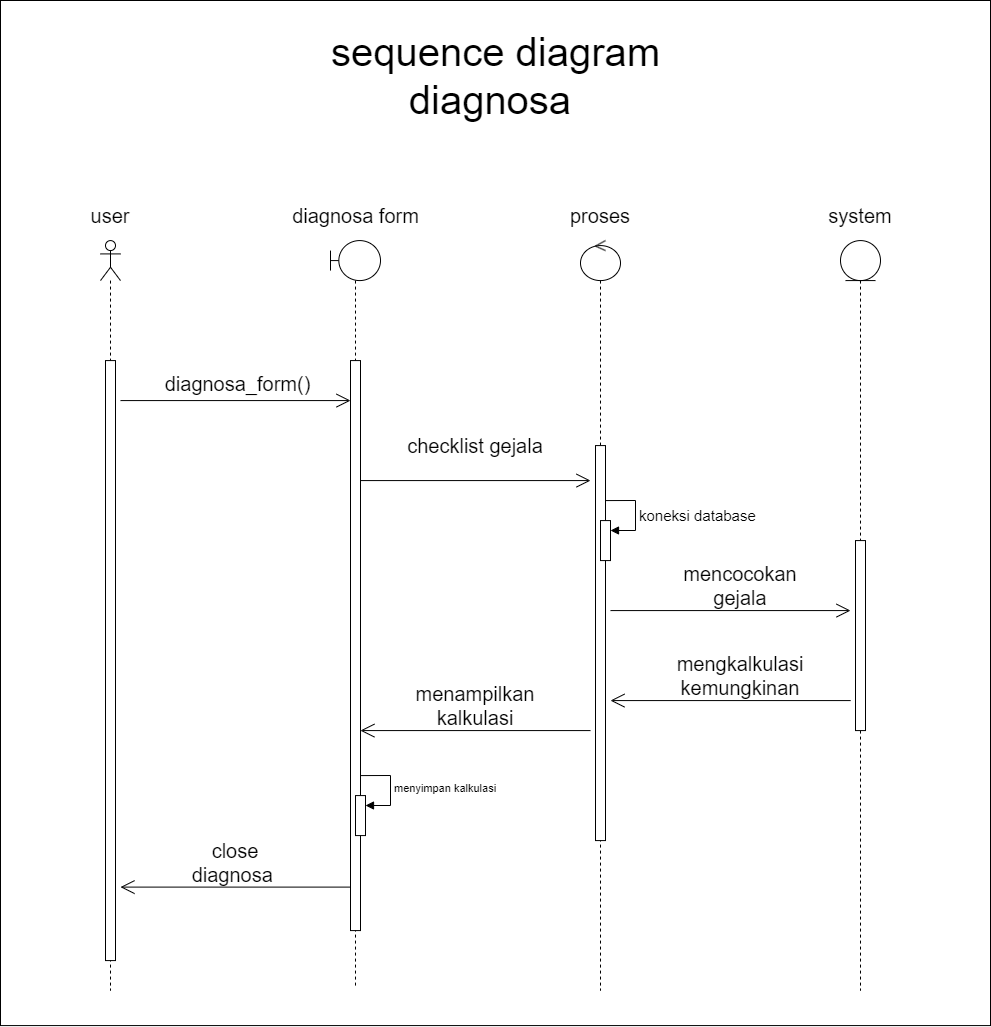

The diagram above was exported from draw.io. Its source (the exported page's mxGraphModel, read from the mxfile embedded in the PNG):
<mxGraphModel dx="2646" dy="4193" grid="1" gridSize="10" guides="1" tooltips="1" connect="1" arrows="1" fold="1" page="1" pageScale="1" pageWidth="1654" pageHeight="2336" math="0" shadow="0">
  <root>
    <mxCell id="0" />
    <mxCell id="1" parent="0" />
    <mxCell id="rCHROFx-Cv_VhRXoHCTP-1" value="" style="rounded=0;whiteSpace=wrap;html=1;" vertex="1" parent="1">
      <mxGeometry x="3030" y="-190" width="990" height="1025.08" as="geometry" />
    </mxCell>
    <mxCell id="rCHROFx-Cv_VhRXoHCTP-2" value="" style="shape=umlLifeline;perimeter=lifelinePerimeter;whiteSpace=wrap;html=1;container=1;dropTarget=0;collapsible=0;recursiveResize=0;outlineConnect=0;portConstraint=eastwest;newEdgeStyle={&quot;curved&quot;:0,&quot;rounded&quot;:0};participant=umlBoundary;fontSize=20;" vertex="1" parent="1">
      <mxGeometry x="3360" y="50.08" width="50" height="745" as="geometry" />
    </mxCell>
    <mxCell id="rCHROFx-Cv_VhRXoHCTP-3" value="" style="html=1;points=[[0,0,0,0,5],[0,1,0,0,-5],[1,0,0,0,5],[1,1,0,0,-5]];perimeter=orthogonalPerimeter;outlineConnect=0;targetShapes=umlLifeline;portConstraint=eastwest;newEdgeStyle={&quot;curved&quot;:0,&quot;rounded&quot;:0};fontSize=20;" vertex="1" parent="rCHROFx-Cv_VhRXoHCTP-2">
      <mxGeometry x="20" y="120" width="10" height="570" as="geometry" />
    </mxCell>
    <mxCell id="rCHROFx-Cv_VhRXoHCTP-4" value="" style="html=1;points=[[0,0,0,0,5],[0,1,0,0,-5],[1,0,0,0,5],[1,1,0,0,-5]];perimeter=orthogonalPerimeter;outlineConnect=0;targetShapes=umlLifeline;portConstraint=eastwest;newEdgeStyle={&quot;curved&quot;:0,&quot;rounded&quot;:0};" vertex="1" parent="rCHROFx-Cv_VhRXoHCTP-2">
      <mxGeometry x="25" y="555" width="10" height="40" as="geometry" />
    </mxCell>
    <mxCell id="rCHROFx-Cv_VhRXoHCTP-5" value="menyimpan kalkulasi" style="html=1;align=left;spacingLeft=2;endArrow=block;rounded=0;edgeStyle=orthogonalEdgeStyle;curved=0;rounded=0;" edge="1" parent="rCHROFx-Cv_VhRXoHCTP-2" target="rCHROFx-Cv_VhRXoHCTP-4">
      <mxGeometry relative="1" as="geometry">
        <mxPoint x="30" y="535" as="sourcePoint" />
        <Array as="points">
          <mxPoint x="60" y="565" />
        </Array>
      </mxGeometry>
    </mxCell>
    <mxCell id="rCHROFx-Cv_VhRXoHCTP-6" value="" style="shape=umlLifeline;perimeter=lifelinePerimeter;whiteSpace=wrap;html=1;container=1;dropTarget=0;collapsible=0;recursiveResize=0;outlineConnect=0;portConstraint=eastwest;newEdgeStyle={&quot;curved&quot;:0,&quot;rounded&quot;:0};participant=umlControl;fontSize=20;" vertex="1" parent="1">
      <mxGeometry x="3610" y="50.08" width="40" height="750" as="geometry" />
    </mxCell>
    <mxCell id="rCHROFx-Cv_VhRXoHCTP-7" value="" style="html=1;points=[[0,0,0,0,5],[0,1,0,0,-5],[1,0,0,0,5],[1,1,0,0,-5]];perimeter=orthogonalPerimeter;outlineConnect=0;targetShapes=umlLifeline;portConstraint=eastwest;newEdgeStyle={&quot;curved&quot;:0,&quot;rounded&quot;:0};fontSize=20;" vertex="1" parent="rCHROFx-Cv_VhRXoHCTP-6">
      <mxGeometry x="15" y="205" width="10" height="395" as="geometry" />
    </mxCell>
    <mxCell id="rCHROFx-Cv_VhRXoHCTP-8" value="" style="shape=umlLifeline;perimeter=lifelinePerimeter;whiteSpace=wrap;html=1;container=1;dropTarget=0;collapsible=0;recursiveResize=0;outlineConnect=0;portConstraint=eastwest;newEdgeStyle={&quot;curved&quot;:0,&quot;rounded&quot;:0};participant=umlEntity;fontSize=20;" vertex="1" parent="1">
      <mxGeometry x="3870" y="50.08" width="40" height="750" as="geometry" />
    </mxCell>
    <mxCell id="rCHROFx-Cv_VhRXoHCTP-9" value="" style="html=1;points=[[0,0,0,0,5],[0,1,0,0,-5],[1,0,0,0,5],[1,1,0,0,-5]];perimeter=orthogonalPerimeter;outlineConnect=0;targetShapes=umlLifeline;portConstraint=eastwest;newEdgeStyle={&quot;curved&quot;:0,&quot;rounded&quot;:0};fontSize=20;" vertex="1" parent="rCHROFx-Cv_VhRXoHCTP-8">
      <mxGeometry x="15" y="300" width="10" height="190" as="geometry" />
    </mxCell>
    <mxCell id="rCHROFx-Cv_VhRXoHCTP-10" value="diagnosa form" style="text;html=1;align=center;verticalAlign=middle;whiteSpace=wrap;rounded=0;fontSize=20;" vertex="1" parent="1">
      <mxGeometry x="3307.5" y="10.08" width="155" height="30" as="geometry" />
    </mxCell>
    <mxCell id="rCHROFx-Cv_VhRXoHCTP-11" value="proses" style="text;html=1;align=center;verticalAlign=middle;whiteSpace=wrap;rounded=0;fontSize=20;" vertex="1" parent="1">
      <mxGeometry x="3570" y="10.08" width="120" height="30" as="geometry" />
    </mxCell>
    <mxCell id="rCHROFx-Cv_VhRXoHCTP-12" value="system" style="text;html=1;align=center;verticalAlign=middle;whiteSpace=wrap;rounded=0;fontSize=20;" vertex="1" parent="1">
      <mxGeometry x="3830" y="10.08" width="120" height="30" as="geometry" />
    </mxCell>
    <mxCell id="rCHROFx-Cv_VhRXoHCTP-13" value="" style="endArrow=open;endFill=1;endSize=12;html=1;rounded=0;fontSize=20;" edge="1" parent="1" target="rCHROFx-Cv_VhRXoHCTP-3">
      <mxGeometry width="160" relative="1" as="geometry">
        <mxPoint x="3150" y="210.08" as="sourcePoint" />
        <mxPoint x="3370" y="210.08" as="targetPoint" />
      </mxGeometry>
    </mxCell>
    <mxCell id="rCHROFx-Cv_VhRXoHCTP-14" value="" style="endArrow=open;endFill=1;endSize=12;html=1;rounded=0;fontSize=20;" edge="1" parent="1">
      <mxGeometry width="160" relative="1" as="geometry">
        <mxPoint x="3390" y="290.08" as="sourcePoint" />
        <mxPoint x="3620" y="290.08" as="targetPoint" />
      </mxGeometry>
    </mxCell>
    <mxCell id="rCHROFx-Cv_VhRXoHCTP-15" value="user" style="text;html=1;align=center;verticalAlign=middle;whiteSpace=wrap;rounded=0;fontSize=20;" vertex="1" parent="1">
      <mxGeometry x="3080" y="10.08" width="120" height="30" as="geometry" />
    </mxCell>
    <mxCell id="rCHROFx-Cv_VhRXoHCTP-16" value="diagnosa_form()" style="text;html=1;align=center;verticalAlign=middle;whiteSpace=wrap;rounded=0;fontSize=20;" vertex="1" parent="1">
      <mxGeometry x="3205" y="170.08" width="125" height="45" as="geometry" />
    </mxCell>
    <mxCell id="rCHROFx-Cv_VhRXoHCTP-17" value="checklist gejala" style="text;html=1;align=center;verticalAlign=middle;whiteSpace=wrap;rounded=0;fontSize=20;" vertex="1" parent="1">
      <mxGeometry x="3410" y="210.08" width="190" height="90" as="geometry" />
    </mxCell>
    <mxCell id="rCHROFx-Cv_VhRXoHCTP-18" value="" style="endArrow=open;endFill=1;endSize=12;html=1;rounded=0;fontSize=20;" edge="1" parent="1">
      <mxGeometry width="160" relative="1" as="geometry">
        <mxPoint x="3640" y="420.08" as="sourcePoint" />
        <mxPoint x="3880" y="420.08" as="targetPoint" />
      </mxGeometry>
    </mxCell>
    <mxCell id="rCHROFx-Cv_VhRXoHCTP-19" value="mencocokan gejala" style="text;html=1;align=center;verticalAlign=middle;whiteSpace=wrap;rounded=0;fontSize=20;" vertex="1" parent="1">
      <mxGeometry x="3710" y="380.08" width="120" height="30" as="geometry" />
    </mxCell>
    <mxCell id="rCHROFx-Cv_VhRXoHCTP-20" value="" style="endArrow=open;endFill=1;endSize=12;html=1;rounded=0;fontSize=20;" edge="1" parent="1">
      <mxGeometry width="160" relative="1" as="geometry">
        <mxPoint x="3880.16" y="510.08" as="sourcePoint" />
        <mxPoint x="3639.9966666666664" y="510.08" as="targetPoint" />
      </mxGeometry>
    </mxCell>
    <mxCell id="rCHROFx-Cv_VhRXoHCTP-21" value="" style="endArrow=open;endFill=1;endSize=12;html=1;rounded=0;fontSize=20;" edge="1" parent="1">
      <mxGeometry width="160" relative="1" as="geometry">
        <mxPoint x="3620" y="540.08" as="sourcePoint" />
        <mxPoint x="3389.9166666666665" y="540.08" as="targetPoint" />
      </mxGeometry>
    </mxCell>
    <mxCell id="rCHROFx-Cv_VhRXoHCTP-22" value="menampilkan kalkulasi" style="text;html=1;align=center;verticalAlign=middle;whiteSpace=wrap;rounded=0;fontSize=20;" vertex="1" parent="1">
      <mxGeometry x="3445" y="500.08" width="120" height="30" as="geometry" />
    </mxCell>
    <mxCell id="rCHROFx-Cv_VhRXoHCTP-23" value="" style="endArrow=open;endFill=1;endSize=12;html=1;rounded=0;fontSize=20;" edge="1" parent="1">
      <mxGeometry width="160" relative="1" as="geometry">
        <mxPoint x="3380.08" y="696.6" as="sourcePoint" />
        <mxPoint x="3149.9966666666664" y="696.6" as="targetPoint" />
      </mxGeometry>
    </mxCell>
    <mxCell id="rCHROFx-Cv_VhRXoHCTP-24" value="close diagnosa&amp;nbsp;" style="text;html=1;align=center;verticalAlign=middle;whiteSpace=wrap;rounded=0;fontSize=20;" vertex="1" parent="1">
      <mxGeometry x="3200.04" y="646.6" width="130" height="50" as="geometry" />
    </mxCell>
    <mxCell id="rCHROFx-Cv_VhRXoHCTP-25" value="" style="html=1;points=[[0,0,0,0,5],[0,1,0,0,-5],[1,0,0,0,5],[1,1,0,0,-5]];perimeter=orthogonalPerimeter;outlineConnect=0;targetShapes=umlLifeline;portConstraint=eastwest;newEdgeStyle={&quot;curved&quot;:0,&quot;rounded&quot;:0};fontSize=20;" vertex="1" parent="1">
      <mxGeometry x="3630" y="330.08" width="10" height="40" as="geometry" />
    </mxCell>
    <mxCell id="rCHROFx-Cv_VhRXoHCTP-26" value="&lt;font style=&quot;font-size: 15px;&quot;&gt;koneksi database&lt;/font&gt;" style="html=1;align=left;spacingLeft=2;endArrow=block;rounded=0;edgeStyle=orthogonalEdgeStyle;curved=0;rounded=0;fontSize=20;" edge="1" parent="1" target="rCHROFx-Cv_VhRXoHCTP-25">
      <mxGeometry relative="1" as="geometry">
        <mxPoint x="3635" y="310.08" as="sourcePoint" />
        <Array as="points">
          <mxPoint x="3665" y="340.08" />
        </Array>
      </mxGeometry>
    </mxCell>
    <mxCell id="rCHROFx-Cv_VhRXoHCTP-27" value="mengkalkulasi kemungkinan" style="text;html=1;align=center;verticalAlign=middle;whiteSpace=wrap;rounded=0;fontSize=20;" vertex="1" parent="1">
      <mxGeometry x="3710" y="470.08" width="120" height="30" as="geometry" />
    </mxCell>
    <mxCell id="rCHROFx-Cv_VhRXoHCTP-28" value="&lt;font style=&quot;font-size: 40px;&quot;&gt;sequence diagram diagnosa&amp;nbsp;&lt;/font&gt;" style="text;html=1;align=center;verticalAlign=middle;whiteSpace=wrap;rounded=0;" vertex="1" parent="1">
      <mxGeometry x="3313.75" y="-130" width="422.5" height="30" as="geometry" />
    </mxCell>
    <mxCell id="rCHROFx-Cv_VhRXoHCTP-29" value="" style="shape=umlLifeline;perimeter=lifelinePerimeter;whiteSpace=wrap;html=1;container=1;dropTarget=0;collapsible=0;recursiveResize=0;outlineConnect=0;portConstraint=eastwest;newEdgeStyle={&quot;curved&quot;:0,&quot;rounded&quot;:0};participant=umlActor;fontSize=20;" vertex="1" parent="1">
      <mxGeometry x="3130" y="50.08" width="20" height="750" as="geometry" />
    </mxCell>
    <mxCell id="rCHROFx-Cv_VhRXoHCTP-30" value="" style="html=1;points=[[0,0,0,0,5],[0,1,0,0,-5],[1,0,0,0,5],[1,1,0,0,-5]];perimeter=orthogonalPerimeter;outlineConnect=0;targetShapes=umlLifeline;portConstraint=eastwest;newEdgeStyle={&quot;curved&quot;:0,&quot;rounded&quot;:0};fontSize=20;" vertex="1" parent="rCHROFx-Cv_VhRXoHCTP-29">
      <mxGeometry x="5" y="120" width="10" height="600" as="geometry" />
    </mxCell>
  </root>
</mxGraphModel>